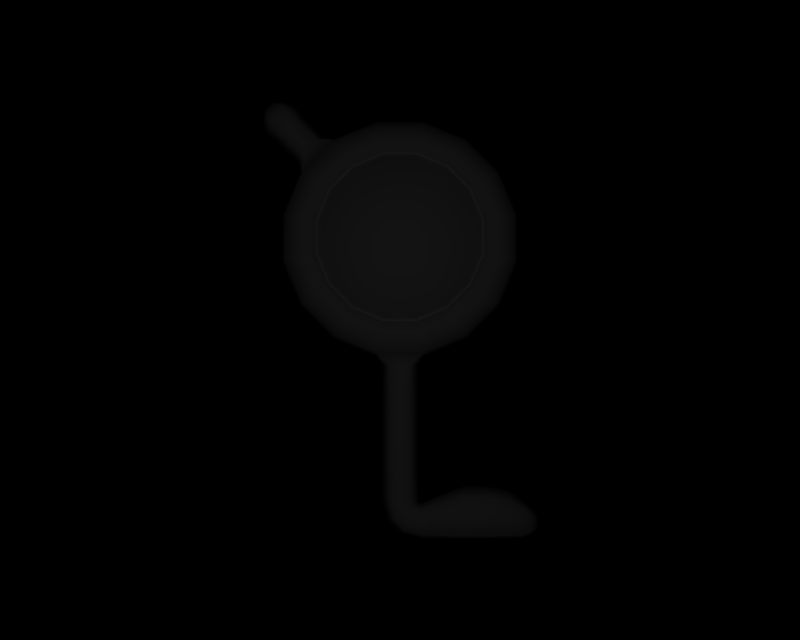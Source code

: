 # Source: BR_Unown-Shiny25.blend  (saved by Blender 2.66.1; exported with 4.5.12 LTS)
import bpy
from mathutils import Matrix  # noqa: F401  (used for matrix-valued properties, if any)

bpy.ops.wm.read_factory_settings(use_empty=True)
scene = bpy.context.scene
scene.name = '1'

# ---- collections
col_collection_1 = bpy.data.collections.new('Collection 1'); scene.collection.children.link(col_collection_1)

# ---- materials (node trees are filled in below, after node groups)
mat_mat_0 = bpy.data.materials.new('mat_0')
mat_mat_0.alpha_threshold = 0.0
mat_mat_0.specular_color = (0.5, 0.5, 0.5)
mat_mat_0.roughness = 0.5
mat_mat_1 = bpy.data.materials.new('mat_1')
mat_mat_1.alpha_threshold = 0.0
mat_mat_1.specular_color = (0.5, 0.5, 0.5)
mat_mat_1.roughness = 0.5

# ---- material node trees

# ---- cameras
cam_camera_001 = bpy.data.cameras.new('Camera.001')
cam_camera_001.passepartout_alpha = 0.2
cam_camera_001.clip_end = 100.0
cam_camera_001.lens = 35.0
cam_camera_001.sensor_width = 32.0
cam_camera_001.sensor_height = 18.0
cam_camera_001.show_passepartout = False
cam_camera_001.show_safe_areas = True
cam_camera_001.dof.focus_distance = 0.0
cam_camera_001.dof.aperture_fstop = 128.0

# ---- lights
light_lamp = bpy.data.lights.new('Lamp', 'POINT')
light_lamp.transmission_factor = 0.0
light_lamp.energy = 128.4
light_lamp.shadow_buffer_clip_start = 0.5
light_lamp.shadow_soft_size = 1.0
light_lamp.shadow_maximum_resolution = 0.006
light_lamp.use_absolute_resolution = True
light_lamp.cycles.use_multiple_importance_sampling = False

# ---- meshes
me_unknown_l_mat_0 = bpy.data.meshes.new('unknown_l_mat_0')
me_unknown_l_mat_0.from_pydata([(0.4554, 3.017, -0.3544), (0.3859, 3.185, -0.3544), (0.7137, 3.404, -0.2715), (0.842, 3.094, -0.2715), (0.9327, 3.54, -0.1445), (1.1, 3.135, -0.1445), (0.9692, 3.564, -0.00111), (1.143, 3.144, -0.00111), (0.9327, 3.54, 0.1423), (1.1, 3.135, 0.1423), (0.8396, 3.478, 0.2289), (0.9906, 3.114, 0.2289), (0.678, 3.37, 0.2507), (0.7998, 3.076, 0.2507), (0.678, 3.37, 0.2207), (0.7998, 3.076, 0.2207), (-0.1978, 1.925, 0.2289), (0.2183, 1.816, 0.1423), (0.1965, 1.925, 0.2289), (-0.2197, 1.816, 0.1423), (-0.5621, 2.076, 0.2289), (-0.6243, 1.983, 0.1423), (-0.841, 2.355, 0.2289), (-0.934, 2.293, 0.1423), (-0.9919, 2.719, 0.2289), (-1.102, 2.697, 0.1423), (-0.9919, 3.114, 0.2289), (-1.102, 3.135, 0.1423), (-0.841, 3.478, 0.2289), (-0.934, 3.54, 0.1423), (-0.5621, 3.757, 0.2289), (-0.6243, 3.85, 0.1423), (-0.1978, 3.908, 0.2289), (-0.2197, 4.017, 0.1423), (0.1965, 3.908, 0.2289), (0.2183, 4.017, 0.1423), (0.5608, 3.757, 0.2289), (0.623, 3.85, 0.1423), (-0.6243, 3.85, -0.1445), (-0.715, 3.404, -0.2715), (-0.934, 3.54, -0.1445), (-0.478, 3.641, -0.2715), (-0.2197, 4.017, -0.1445), (-0.1683, 3.769, -0.2715), (0.2183, 4.017, -0.1445), (0.1669, 3.769, -0.2715), (0.623, 3.85, -0.1445), (0.4766, 3.641, -0.2715), (0.2577, 3.313, -0.3544), (0.09004, 3.383, -0.3544), (-0.09138, 3.383, -0.3544), (-0.259, 3.313, -0.3544), (-0.3873, 3.185, -0.3544), (-0.4567, 3.017, -0.3544), (-0.8433, 3.094, -0.2715), (-0.4567, 2.836, -0.3544), (-0.8433, 2.759, -0.2715), (-0.3873, 2.668, -0.3544), (-0.715, 2.449, -0.2715), (-0.259, 2.54, -0.3544), (-0.478, 2.212, -0.2715), (-0.09138, 2.471, -0.3544), (-0.1683, 2.084, -0.2715), (0.09004, 2.471, -0.3544), (0.1669, 2.084, -0.2715), (0.2577, 2.54, -0.3544), (0.4766, 2.212, -0.2715), (0.3859, 2.668, -0.3544), (0.7137, 2.449, -0.2715), (0.4554, 2.836, -0.3544), (0.842, 2.759, -0.2715), (0.6474, 3.886, -0.00111), (0.4528, 3.595, 0.2507), (0.1586, 3.717, 0.2507), (-0.1599, 3.717, 0.2507), (-0.4541, 3.595, 0.2507), (-0.6793, 3.37, 0.2507), (-0.8012, 3.076, 0.2507), (-0.8012, 2.757, 0.2507), (-0.6793, 2.463, 0.2507), (-0.4541, 2.238, 0.2507), (-0.1599, 2.116, 0.2507), (0.1586, 2.116, 0.2507), (0.5608, 2.076, 0.2289), (0.4528, 2.238, 0.2507), (0.8397, 2.355, 0.2289), (0.678, 2.463, 0.2507), (0.9906, 2.719, 0.2289), (0.7998, 2.757, 0.2507), (0.4528, 2.238, 0.2207), (0.678, 2.463, 0.2207), (0.1586, 2.116, 0.2207), (-0.1599, 2.116, 0.2207), (-0.4541, 2.238, 0.2207), (-0.6793, 2.463, 0.2207), (-0.8012, 2.757, 0.2207), (-0.8012, 3.076, 0.2207), (-0.6793, 3.37, 0.2207), (-0.4541, 3.595, 0.2207), (-0.1599, 3.717, 0.2207), (0.1586, 3.717, 0.2207), (0.4528, 3.595, 0.2207), (0.7998, 2.757, 0.2207), (0.2269, 4.06, -0.00111), (1.1, 2.697, -0.1445), (1.143, 2.689, -0.00111), (-0.2282, 4.06, -0.00111), (1.1, 2.697, 0.1423), (0.9327, 2.293, 0.1423), (0.623, 1.983, 0.1423), (-0.6487, 3.886, -0.00111), (-1.102, 3.135, -0.1445), (-1.145, 3.144, -0.00111), (-0.9705, 3.564, -0.00111), (-1.102, 2.697, -0.1445), (-1.145, 2.689, -0.00111), (-0.934, 2.293, -0.1445), (-0.9705, 2.268, -0.00111), (-0.6243, 1.983, -0.1445), (-0.6487, 1.947, -0.00111), (-0.2197, 1.816, -0.1445), (-0.2282, 1.772, -0.00111), (0.2183, 1.816, -0.1445), (0.623, 1.983, -0.1445), (0.9327, 2.293, -0.1445), (0.6474, 1.947, -0.00111), (0.2269, 1.772, -0.00111), (0.9692, 2.268, -0.00111), (1.317, 0.08131, -0.001109), (1.253, 0.09279, -0.1322), (1.317, 0.125, -0.07678), (1.253, 0.01702, -0.001109), (1.317, 0.125, 0.07456), (1.253, 0.09279, 0.13), (1.317, 0.2123, 0.07417), (1.255, 0.2676, 0.1289), (1.317, 0.2557, -0.001109), (1.255, 0.3181, -0.001109), (1.317, 0.2123, -0.07638), (1.255, 0.2676, -0.1311), (1.171, -0.006459, -0.001109), (1.173, 0.07761, 0.1567), (1.177, 0.3201, 0.1556), (1.178, 0.3862, -0.001109), (1.177, 0.3201, -0.1578), (1.173, 0.07761, -0.159), (-0.08878, 0.3879, -0.1528), (0.08648, 0.7148, -0.1532), (0.08644, 0.3892, -0.1528), (-0.08849, 0.7135, -0.1532), (-0.1763, 0.3871, -0.00111), (-0.1758, 0.712, -0.00111), (-0.08878, 0.3879, 0.1506), (-0.08849, 0.7135, 0.151), (0.08644, 0.3892, 0.1506), (0.08648, 0.7148, 0.151), (0.174, 0.3897, -0.00111), (0.1738, 0.7146, -0.00111), (1.047, -0.00683, -0.001109), (1.048, 0.07703, 0.178), (1.051, 0.3933, 0.1775), (1.052, 0.4692, -0.001109), (1.051, 0.3933, -0.1797), (1.048, 0.07703, -0.1802), (-0.1266, 0.183, -0.00111), (-0.05172, 0.2286, -0.1529), (0.09785, 0.3192, -0.1529), (0.173, 0.3644, -0.00111), (0.09785, 0.3192, 0.1507), (-0.05173, 0.2286, 0.1507), (0.08659, 1.691, -0.1544), (-0.08762, 1.69, -0.1543), (0.08655, 1.366, -0.154), (-0.08791, 1.365, -0.1539), (0.08652, 1.04, -0.1536), (-0.0882, 1.039, -0.1535), (0.1735, 1.689, -0.00111), (0.1736, 1.364, -0.00111), (0.1737, 1.039, -0.00111), (0.08659, 1.691, 0.1521), (0.08655, 1.366, 0.1517), (0.08652, 1.04, 0.1514), (-0.08762, 1.69, 0.152), (-0.08791, 1.365, 0.1517), (-0.0882, 1.039, 0.1513), (-0.1743, 1.687, -0.00111), (-0.1748, 1.362, -0.00111), (-0.1753, 1.037, -0.00111), (0.8402, 0.4342, 0.2014), (0.839, 0.51, -0.001109), (0.8402, 0.4342, -0.2036), (0.8384, 0.07637, -0.2038), (0.838, -0.006857, -0.001109), (0.8384, 0.07637, 0.2016), (0.2088, 0.3434, -0.001109), (0.1407, 0.2729, 0.1507), (0.2091, 0.2559, 0.1505), (0.188, 0.3469, -0.001109), (0.2091, 0.2559, -0.1528), (0.1407, 0.2729, -0.1529), (0.2091, 0.07738, -0.1526), (0.04633, 0.1256, -0.1529), (0.2086, -0.006741, -0.001109), (-0.000991, 0.05182, -0.001109), (0.2091, 0.07738, 0.1504), (0.04633, 0.1256, 0.1507), (0.4135, 0.4318, -0.001109), (0.4146, 0.3534, 0.1776), (0.4179, 0.07698, 0.178), (0.4194, -0.006891, -0.001109), (0.4179, 0.07698, -0.1802), (0.4146, 0.3534, -0.1798), (0.6271, 0.4344, 0.2014), (0.6257, 0.5098, -0.001109), (0.6288, 0.07673, 0.2016), (0.6286, -0.006876, -0.001109), (0.6288, 0.07673, -0.2038), (0.6271, 0.4344, -0.2036), (-1.273, 4.071, -0.1474), (-1.333, 4.113, -0.001108), (-1.298, 4.147, -0.08528), (-1.333, 4.012, -0.001108), (-1.219, 3.998, -0.1699), (-1.288, 3.93, -0.001108), (-1.123, 3.916, -0.1528), (-1.185, 3.854, -0.001108), (-1.026, 3.819, -0.1535), (-1.089, 3.759, -0.001109), (-0.9287, 3.723, -0.1543), (-0.9925, 3.664, -0.00111), (-1.273, 4.071, 0.1452), (-1.219, 3.998, 0.1676), (-1.123, 3.916, 0.1506), (-1.026, 3.819, 0.1513), (-0.9287, 3.723, 0.152), (-1.298, 4.147, 0.08307), (-1.154, 4.191, 0.1452), (-1.23, 4.216, 0.08307), (-1.094, 4.25, -0.001108), (-1.195, 4.25, -0.001108), (-1.154, 4.191, -0.1474), (-1.23, 4.216, -0.08528), (-1.081, 4.136, 0.1676), (-0.9989, 4.04, 0.1506), (-0.9018, 3.942, 0.1514), (-0.8046, 3.845, 0.1521), (-1.012, 4.205, -0.001108), (-0.9369, 4.102, -0.001108), (-0.8408, 4.005, -0.001109), (-0.7447, 3.908, -0.00111), (-1.081, 4.136, -0.1699), (-0.9989, 4.04, -0.1528), (-0.9018, 3.942, -0.1536), (-0.8046, 3.845, -0.1543), (-0.000667, 2.927, -0.3836), (1.34, 0.1687, -0.001109), (-1.282, 4.2, -0.001108)], [], [(0, 1, 2), (3, 0, 2), (4, 3, 2), (4, 5, 3), (6, 5, 4), (6, 7, 5), (8, 7, 6), (8, 9, 7), (10, 9, 8), (10, 11, 9), (12, 11, 10), (12, 13, 11), (14, 13, 12), (14, 15, 13), (16, 17, 18), (16, 19, 17), (20, 19, 16), (20, 21, 19), (22, 21, 20), (22, 23, 21), (24, 23, 22), (24, 25, 23), (26, 25, 24), (26, 27, 25), (28, 27, 26), (28, 29, 27), (30, 29, 28), (30, 31, 29), (32, 31, 30), (32, 33, 31), (34, 33, 32), (34, 35, 33), (36, 35, 34), (36, 37, 35), (10, 37, 36), (10, 8, 37), (38, 39, 40), (38, 41, 39), (42, 41, 38), (42, 43, 41), (44, 43, 42), (44, 45, 43), (46, 45, 44), (46, 47, 45), (4, 47, 46), (4, 2, 47), (2, 1, 48), (48, 47, 2), (49, 47, 48), (49, 45, 47), (50, 45, 49), (50, 43, 45), (51, 43, 50), (51, 41, 43), (52, 41, 51), (52, 39, 41), (53, 39, 52), (53, 54, 39), (55, 54, 53), (55, 56, 54), (57, 56, 55), (57, 58, 56), (59, 58, 57), (59, 60, 58), (61, 60, 59), (61, 62, 60), (63, 62, 61), (63, 64, 62), (65, 64, 63), (65, 66, 64), (67, 66, 65), (67, 68, 66), (69, 68, 67), (69, 70, 68), (0, 70, 69), (0, 3, 70), (71, 4, 46), (71, 6, 4), (37, 6, 71), (37, 8, 6), (36, 12, 10), (36, 72, 12), (34, 72, 36), (34, 73, 72), (32, 73, 34), (32, 74, 73), (30, 74, 32), (30, 75, 74), (28, 75, 30), (28, 76, 75), (26, 76, 28), (26, 77, 76), (24, 77, 26), (24, 78, 77), (22, 78, 24), (22, 79, 78), (20, 79, 22), (20, 80, 79), (16, 80, 20), (16, 81, 80), (18, 81, 16), (18, 82, 81), (83, 82, 18), (83, 84, 82), (85, 84, 83), (85, 86, 84), (87, 86, 85), (87, 88, 86), (11, 88, 87), (11, 13, 88), (89, 86, 90), (89, 84, 86), (91, 84, 89), (91, 82, 84), (92, 82, 91), (92, 81, 82), (93, 81, 92), (93, 80, 81), (94, 80, 93), (94, 79, 80), (95, 79, 94), (95, 78, 79), (96, 78, 95), (96, 77, 78), (97, 77, 96), (97, 76, 77), (98, 76, 97), (98, 75, 76), (99, 75, 98), (99, 74, 75), (100, 74, 99), (100, 73, 74), (101, 73, 100), (101, 72, 73), (14, 72, 101), (14, 12, 72), (88, 90, 86), (88, 102, 90), (13, 102, 88), (13, 15, 102), (103, 46, 44), (103, 71, 46), (35, 71, 103), (35, 37, 71), (104, 7, 105), (104, 5, 7), (70, 5, 104), (70, 3, 5), (106, 44, 42), (106, 103, 44), (33, 103, 106), (33, 35, 103), (9, 105, 7), (9, 107, 105), (11, 107, 9), (11, 87, 107), (85, 107, 87), (85, 108, 107), (83, 108, 85), (83, 109, 108), (18, 109, 83), (18, 17, 109), (110, 42, 38), (110, 106, 42), (31, 106, 110), (31, 33, 106), (111, 39, 54), (111, 40, 39), (112, 40, 111), (112, 113, 40), (27, 113, 112), (27, 29, 113), (114, 54, 56), (114, 111, 54), (115, 111, 114), (115, 112, 111), (25, 112, 115), (25, 27, 112), (116, 56, 58), (116, 114, 56), (117, 114, 116), (117, 115, 114), (23, 115, 117), (23, 25, 115), (118, 58, 60), (118, 116, 58), (119, 116, 118), (119, 117, 116), (21, 117, 119), (21, 23, 117), (120, 60, 62), (120, 118, 60), (121, 118, 120), (121, 119, 118), (19, 119, 121), (19, 21, 119), (64, 120, 62), (64, 122, 120), (66, 122, 64), (66, 123, 122), (68, 123, 66), (68, 124, 123), (70, 124, 68), (70, 104, 124), (125, 122, 123), (125, 126, 122), (109, 126, 125), (109, 17, 126), (127, 123, 124), (127, 125, 123), (108, 125, 127), (108, 109, 125), (105, 124, 104), (105, 127, 124), (107, 127, 105), (107, 108, 127), (128, 129, 130), (128, 131, 129), (132, 131, 128), (132, 133, 131), (134, 133, 132), (134, 135, 133), (136, 135, 134), (136, 137, 135), (138, 137, 136), (138, 139, 137), (130, 139, 138), (130, 129, 139), (133, 140, 131), (133, 141, 140), (135, 141, 133), (135, 142, 141), (137, 142, 135), (137, 143, 142), (139, 143, 137), (139, 144, 143), (129, 144, 139), (129, 145, 144), (131, 145, 129), (131, 140, 145), (146, 147, 148), (146, 149, 147), (150, 149, 146), (150, 151, 149), (152, 151, 150), (152, 153, 151), (154, 153, 152), (154, 155, 153), (156, 155, 154), (156, 157, 155), (148, 157, 156), (148, 147, 157), (141, 158, 140), (141, 159, 158), (142, 159, 141), (142, 160, 159), (143, 160, 142), (143, 161, 160), (144, 161, 143), (144, 162, 161), (145, 162, 144), (145, 163, 162), (140, 163, 145), (140, 158, 163), (146, 164, 150), (146, 165, 164), (148, 165, 146), (148, 166, 165), (156, 166, 148), (156, 167, 166), (154, 167, 156), (154, 168, 167), (152, 168, 154), (152, 169, 168), (150, 169, 152), (150, 164, 169), (170, 120, 122), (170, 171, 120), (172, 171, 170), (172, 173, 171), (174, 173, 172), (174, 175, 173), (147, 175, 174), (147, 149, 175), (176, 122, 126), (176, 170, 122), (177, 170, 176), (177, 172, 170), (178, 172, 177), (178, 174, 172), (157, 174, 178), (157, 147, 174), (179, 126, 17), (179, 176, 126), (180, 176, 179), (180, 177, 176), (181, 177, 180), (181, 178, 177), (155, 178, 181), (155, 157, 178), (182, 17, 19), (182, 179, 17), (183, 179, 182), (183, 180, 179), (184, 180, 183), (184, 181, 180), (153, 181, 184), (153, 155, 181), (185, 19, 121), (185, 182, 19), (186, 182, 185), (186, 183, 182), (187, 183, 186), (187, 184, 183), (151, 184, 187), (151, 153, 184), (171, 121, 120), (171, 185, 121), (173, 185, 171), (173, 186, 185), (175, 186, 173), (175, 187, 186), (149, 187, 175), (149, 151, 187), (161, 188, 160), (161, 189, 188), (162, 189, 161), (162, 190, 189), (163, 190, 162), (163, 191, 190), (158, 191, 163), (158, 192, 191), (159, 192, 158), (159, 193, 192), (160, 193, 159), (160, 188, 193), (194, 195, 196), (194, 197, 195), (198, 197, 194), (198, 199, 197), (200, 199, 198), (200, 201, 199), (202, 201, 200), (202, 203, 201), (204, 203, 202), (204, 205, 203), (196, 205, 204), (196, 195, 205), (197, 168, 195), (197, 167, 168), (199, 167, 197), (199, 166, 167), (201, 166, 199), (201, 165, 166), (203, 165, 201), (203, 164, 165), (205, 164, 203), (205, 169, 164), (195, 169, 205), (195, 168, 169), (196, 206, 194), (196, 207, 206), (204, 207, 196), (204, 208, 207), (202, 208, 204), (202, 209, 208), (200, 209, 202), (200, 210, 209), (198, 210, 200), (198, 211, 210), (194, 211, 198), (194, 206, 211), (212, 189, 213), (212, 188, 189), (214, 188, 212), (214, 193, 188), (215, 193, 214), (215, 192, 193), (216, 192, 215), (216, 191, 192), (217, 191, 216), (217, 190, 191), (213, 190, 217), (213, 189, 190), (213, 207, 212), (213, 206, 207), (217, 206, 213), (217, 211, 206), (216, 211, 217), (216, 210, 211), (215, 210, 216), (215, 209, 210), (214, 209, 215), (214, 208, 209), (212, 208, 214), (212, 207, 208), (218, 219, 220), (218, 221, 219), (222, 221, 218), (222, 223, 221), (224, 223, 222), (224, 225, 223), (226, 225, 224), (226, 227, 225), (228, 227, 226), (228, 229, 227), (40, 229, 228), (40, 113, 229), (223, 230, 221), (223, 231, 230), (225, 231, 223), (225, 232, 231), (227, 232, 225), (227, 233, 232), (229, 233, 227), (229, 234, 233), (113, 234, 229), (113, 29, 234), (230, 219, 221), (230, 235, 219), (236, 235, 230), (236, 237, 235), (238, 237, 236), (238, 239, 237), (240, 239, 238), (240, 241, 239), (218, 241, 240), (218, 220, 241), (231, 236, 230), (231, 242, 236), (232, 242, 231), (232, 243, 242), (233, 243, 232), (233, 244, 243), (234, 244, 233), (234, 245, 244), (29, 245, 234), (29, 31, 245), (242, 238, 236), (242, 246, 238), (243, 246, 242), (243, 247, 246), (244, 247, 243), (244, 248, 247), (245, 248, 244), (245, 249, 248), (31, 249, 245), (31, 110, 249), (246, 240, 238), (246, 250, 240), (247, 250, 246), (247, 251, 250), (248, 251, 247), (248, 252, 251), (249, 252, 248), (249, 253, 252), (110, 253, 249), (110, 38, 253), (250, 218, 240), (250, 222, 218), (251, 222, 250), (251, 224, 222), (252, 224, 251), (252, 226, 224), (253, 226, 252), (253, 228, 226), (38, 228, 253), (38, 40, 228), (1, 0, 254), (0, 69, 254), (67, 254, 69), (67, 65, 254), (63, 254, 65), (63, 61, 254), (59, 254, 61), (59, 57, 254), (55, 254, 57), (55, 53, 254), (52, 254, 53), (52, 51, 254), (50, 254, 51), (50, 49, 254), (48, 254, 49), (48, 1, 254), (130, 255, 128), (130, 138, 255), (136, 255, 138), (136, 134, 255), (132, 255, 134), (132, 128, 255), (219, 256, 220), (219, 235, 256), (237, 256, 235), (237, 239, 256), (241, 256, 239), (241, 220, 256)])
me_unknown_l_mat_0.polygons.foreach_set('use_smooth', [True] * 496)
_k = set([(14, 15), (14, 101), (15, 102), (89, 90), (89, 91), (90, 102), (91, 92), (92, 93), (93, 94), (94, 95), (95, 96), (96, 97), (97, 98), (98, 99), (99, 100), (100, 101)])
me_unknown_l_mat_0.attributes.new('sharp_edge', 'BOOLEAN', 'EDGE').data.foreach_set('value', [ (min(e.vertices), max(e.vertices)) in _k for e in me_unknown_l_mat_0.edges])
_uv = me_unknown_l_mat_0.uv_layers.new(name='UVTex')
_uv.uv.foreach_set('vector', [0.0, 0.0, 0.0, 0.0, 0.0, 0.0, 0.0, 0.0, 0.0, 0.0, 0.0, 0.0, 0.0, 0.0, 0.0, 0.0, 0.0, 0.0, 0.0, 0.0, 0.0, 0.0, 0.0, 0.0, 0.0, 0.0, 0.0, 0.0, 0.0, 0.0, 0.0, 0.0, 0.0, 0.0, 0.0, 0.0, 0.0, 0.0, 0.0, 0.0, 0.0, 0.0, 0.0, 0.0, 0.0, 0.0, 0.0, 0.0, 0.0, 0.0, 0.0, 0.0, 0.0, 0.0, 0.0, 0.0, 0.0, 0.0, 0.0, 0.0, 0.0, 0.0, 0.0, 0.0, 0.0, 0.0, 0.0, 0.0, 0.0, 0.0, 0.0, 0.0, 0.0, 0.0, 0.0, 0.0, 0.0, 0.0, 0.0, 0.0, 0.0, 0.0, 0.0, 0.0, 0.0, 0.0, 0.0, 0.0, 0.0, 0.0, 0.0, 0.0, 0.0, 0.0, 0.0, 0.0, 0.0, 0.0, 0.0, 0.0, 0.0, 0.0, 0.0, 0.0, 0.0, 0.0, 0.0, 0.0, 0.0, 0.0, 0.0, 0.0, 0.0, 0.0, 0.0, 0.0, 0.0, 0.0, 0.0, 0.0, 0.0, 0.0, 0.0, 0.0, 0.0, 0.0, 0.0, 0.0, 0.0, 0.0, 0.0, 0.0, 0.0, 0.0, 0.0, 0.0, 0.0, 0.0, 0.0, 0.0, 0.0, 0.0, 0.0, 0.0, 0.0, 0.0, 0.0, 0.0, 0.0, 0.0, 0.0, 0.0, 0.0, 0.0, 0.0, 0.0, 0.0, 0.0, 0.0, 0.0, 0.0, 0.0, 0.0, 0.0, 0.0, 0.0, 0.0, 0.0, 0.0, 0.0, 0.0, 0.0, 0.0, 0.0, 0.0, 0.0, 0.0, 0.0, 0.0, 0.0, 0.0, 0.0, 0.0, 0.0, 0.0, 0.0, 0.0, 0.0, 0.0, 0.0, 0.0, 0.0, 0.0, 0.0, 0.0, 0.0, 0.0, 0.0, 0.0, 0.0, 0.0, 0.0, 0.0, 0.0, 0.0, 0.0, 0.0, 0.0, 0.0, 0.0, 0.0, 0.0, 0.0, 0.0, 0.0, 0.0, 0.0, 0.0, 0.0, 0.0, 0.0, 0.0, 0.0, 0.0, 0.0, 0.0, 0.0, 0.0, 0.0, 0.0, 0.0, 0.0, 0.0, 0.0, 0.0, 0.0, 0.0, 0.0, 0.0, 0.0, 0.0, 0.0, 0.0, 0.0, 0.0, 0.0, 0.0, 0.0, 0.0, 0.0, 0.0, 0.0, 0.0, 0.0, 0.0, 0.0, 0.0, 0.0, 0.0, 0.0, 0.0, 0.0, 0.0, 0.0, 0.0, 0.0, 0.0, 0.0, 0.0, 0.0, 0.0, 0.0, 0.0, 0.0, 0.0, 0.0, 0.0, 0.0, 0.0, 0.0, 0.0, 0.0, 0.0, 0.0, 0.0, 0.0, 0.0, 0.0, 0.0, 0.0, 0.0, 0.0, 0.0, 0.0, 0.0, 0.0, 0.0, 0.0, 0.0, 0.0, 0.0, 0.0, 0.0, 0.0, 0.0, 0.0, 0.0, 0.0, 0.0, 0.0, 0.0, 0.0, 0.0, 0.0, 0.0, 0.0, 0.0, 0.0, 0.0, 0.0, 0.0, 0.0, 0.0, 0.0, 0.0, 0.0, 0.0, 0.0, 0.0, 0.0, 0.0, 0.0, 0.0, 0.0, 0.0, 0.0, 0.0, 0.0, 0.0, 0.0, 0.0, 0.0, 0.0, 0.0, 0.0, 0.0, 0.0, 0.0, 0.0, 0.0, 0.0, 0.0, 0.0, 0.0, 0.0, 0.0, 0.0, 0.0, 0.0, 0.0, 0.0, 0.0, 0.0, 0.0, 0.0, 0.0, 0.0, 0.0, 0.0, 0.0, 0.0, 0.0, 0.0, 0.0, 0.0, 0.0, 0.0, 0.0, 0.0, 0.0, 0.0, 0.0, 0.0, 0.0, 0.0, 0.0, 0.0, 0.0, 0.0, 0.0, 0.0, 0.0, 0.0, 0.0, 0.0, 0.0, 0.0, 0.0, 0.0, 0.0, 0.0, 0.0, 0.0, 0.0, 0.0, 0.0, 0.0, 0.0, 0.0, 0.0, 0.0, 0.0, 0.0, 0.0, 0.0, 0.0, 0.0, 0.0, 0.0, 0.0, 0.0, 0.0, 0.0, 0.0, 0.0, 0.0, 0.0, 0.0, 0.0, 0.0, 0.0, 0.0, 0.0, 0.0, 0.0, 0.0, 0.0, 0.0, 0.0, 0.0, 0.0, 0.0, 0.0, 0.0, 0.0, 0.0, 0.0, 0.0, 0.0, 0.0, 0.0, 0.0, 0.0, 0.0, 0.0, 0.0, 0.0, 0.0, 0.0, 0.0, 0.0, 0.0, 0.0, 0.0, 0.0, 0.0, 0.0, 0.0, 0.0, 0.0, 0.0, 0.0, 0.0, 0.0, 0.0, 0.0, 0.0, 0.0, 0.0, 0.0, 0.0, 0.0, 0.0, 0.0, 0.0, 0.0, 0.0, 0.0, 0.0, 0.0, 0.0, 0.0, 0.0, 0.0, 0.0, 0.0, 0.0, 0.0, 0.0, 0.0, 0.0, 0.0, 0.0, 0.0, 0.0, 0.0, 0.0, 0.0, 0.0, 0.0, 0.0, 0.0, 0.0, 0.0, 0.0, 0.0, 0.0, 0.0, 0.0, 0.0, 0.0, 0.0, 0.0, 0.0, 0.0, 0.0, 0.0, 0.0, 0.0, 0.0, 0.0, 0.0, 0.0, 0.0, 0.0, 0.0, 0.0, 0.0, 0.0, 0.0, 0.0, 0.0, 0.0, 0.0, 0.0, 0.0, 0.0, 0.0, 0.0, 0.0, 0.0, 0.0, 0.0, 0.0, 0.0, 0.0, 0.0, 0.0, 0.0, 0.0, 0.0, 0.0, 0.0, 0.0, 0.0, 0.0, 0.0, 0.0, 0.0, 0.0, 0.0, 0.0, 0.0, 0.0, 0.0, 0.0, 0.0, 0.0, 0.0, 0.0, 0.0, 0.0, 0.0, 0.0, 0.0, 0.0, 0.0, 0.0, 0.0, 0.0, 0.0, 0.0, 0.0, 0.0, 0.0, 0.0, 0.0, 0.0, 0.0, 0.0, 0.0, 0.0, 0.0, 0.0, 0.0, 0.0, 0.0, 0.0, 0.0, 0.0, 0.0, 0.0, 0.0, 0.0, 0.0, 0.0, 0.0, 0.0, 0.0, 0.0, 0.0, 0.0, 0.0, 0.0, 0.0, 0.0, 0.0, 0.0, 0.0, 0.0, 0.0, 0.0, 0.0, 0.0, 0.0, 0.0, 0.0, 0.0, 0.0, 0.0, 0.0, 0.0, 0.0, 0.0, 0.0, 0.0, 0.0, 0.0, 0.0, 0.0, 0.0, 0.0, 0.0, 0.0, 0.0, 0.0, 0.0, 0.0, 0.0, 0.0, 0.0, 0.0, 0.0, 0.0, 0.0, 0.0, 0.0, 0.0, 0.0, 0.0, 0.0, 0.0, 0.0, 0.0, 0.0, 0.0, 0.0, 0.0, 0.0, 0.0, 0.0, 0.0, 0.0, 0.0, 0.0, 0.0, 0.0, 0.0, 0.0, 0.0, 0.0, 0.0, 0.0, 0.0, 0.0, 0.0, 0.0, 0.0, 0.0, 0.0, 0.0, 0.0, 0.0, 0.0, 0.0, 0.0, 0.0, 0.0, 0.0, 0.0, 0.0, 0.0, 0.0, 0.0, 0.0, 0.0, 0.0, 0.0, 0.0, 0.0, 0.0, 0.0, 0.0, 0.0, 0.0, 0.0, 0.0, 0.0, 0.0, 0.0, 0.0, 0.0, 0.0, 0.0, 0.0, 0.0, 0.0, 0.0, 0.0, 0.0, 0.0, 0.0, 0.0, 0.0, 0.0, 0.0, 0.0, 0.0, 0.0, 0.0, 0.0, 0.0, 0.0, 0.0, 0.0, 0.0, 0.0, 0.0, 0.0, 0.0, 0.0, 0.0, 0.0, 0.0, 0.0, 0.0, 0.0, 0.0, 0.0, 0.0, 0.0, 0.0, 0.0, 0.0, 0.0, 0.0, 0.0, 0.0, 0.0, 0.0, 0.0, 0.0, 0.0, 0.0, 0.0, 0.0, 0.0, 0.0, 0.0, 0.0, 0.0, 0.0, 0.0, 0.0, 0.0, 0.0, 0.0, 0.0, 0.0, 0.0, 0.0, 0.0, 0.0, 0.0, 0.0, 0.0, 0.0, 0.0, 0.0, 0.0, 0.0, 0.0, 0.0, 0.0, 0.0, 0.0, 0.0, 0.0, 0.0, 0.0, 0.0, 0.0, 0.0, 0.0, 0.0, 0.0, 0.0, 0.0, 0.0, 0.0, 0.0, 0.0, 0.0, 0.0, 0.0, 0.0, 0.0, 0.0, 0.0, 0.0, 0.0, 0.0, 0.0, 0.0, 0.0, 0.0, 0.0, 0.0, 0.0, 0.0, 0.0, 0.0, 0.0, 0.0, 0.0, 0.0, 0.0, 0.0, 0.0, 0.0, 0.0, 0.0, 0.0, 0.0, 0.0, 0.0, 0.0, 0.0, 0.0, 0.0, 0.0, 0.0, 0.0, 0.0, 0.0, 0.0, 0.0, 0.0, 0.0, 0.0, 0.0, 0.0, 0.0, 0.0, 0.0, 0.0, 0.0, 0.0, 0.0, 0.0, 0.0, 0.0, 0.0, 0.0, 0.0, 0.0, 0.0, 0.0, 0.0, 0.0, 0.0, 0.0, 0.0, 0.0, 0.0, 0.0, 0.0, 0.0, 0.0, 0.0, 0.0, 0.0, 0.0, 0.0, 0.0, 0.0, 0.0, 0.0, 0.0, 0.0, 0.0, 0.0, 0.0, 0.0, 0.0, 0.0, 0.0, 0.0, 0.0, 0.0, 0.0, 0.0, 0.0, 0.0, 0.0, 0.0, 0.0, 0.0, 0.0, 0.0, 0.0, 0.0, 0.0, 0.0, 0.0, 0.0, 0.0, 0.0, 0.0, 0.0, 0.0, 0.0, 0.0, 0.0, 0.0, 0.0, 0.0, 0.0, 0.0, 0.0, 0.0, 0.0, 0.0, 0.0, 0.0, 0.0, 0.0, 0.0, 0.0, 0.0, 0.0, 0.0, 0.0, 0.0, 0.0, 0.0, 0.0, 0.0, 0.0, 0.0, 0.0, 0.0, 0.0, 0.0, 0.0, 0.0, 0.0, 0.0, 0.0, 0.0, 0.0, 0.0, 0.0, 0.0, 0.0, 0.0, 0.0, 0.0, 0.0, 0.0, 0.0, 0.0, 0.0, 0.0, 0.0, 0.0, 0.0, 0.0, 0.0, 0.0, 0.0, 0.0, 0.0, 0.0, 0.0, 0.0, 0.0, 0.0, 0.0, 0.0, 0.0, 0.0, 0.0, 0.0, 0.0, 0.0, 0.0, 0.0, 0.0, 0.0, 0.0, 0.0, 0.0, 0.0, 0.0, 0.0, 0.0, 0.0, 0.0, 0.0, 0.0, 0.0, 0.0, 0.0, 0.0, 0.0, 0.0, 0.0, 0.0, 0.0, 0.0, 0.0, 0.0, 0.0, 0.0, 0.0, 0.0, 0.0, 0.0, 0.0, 0.0, 0.0, 0.0, 0.0, 0.0, 0.0, 0.0, 0.0, 0.0, 0.0, 0.0, 0.0, 0.0, 0.0, 0.0, 0.0, 0.0, 0.0, 0.0, 0.0, 0.0, 0.0, 0.0, 0.0, 0.0, 0.0, 0.0, 0.0, 0.0, 0.0, 0.0, 0.0, 0.0, 0.0, 0.0, 0.0, 0.0, 0.0, 0.0, 0.0, 0.0, 0.0, 0.0, 0.0, 0.0, 0.0, 0.0, 0.0, 0.0, 0.0, 0.0, 0.0, 0.0, 0.0, 0.0, 0.0, 0.0, 0.0, 0.0, 0.0, 0.0, 0.0, 0.0, 0.0, 0.0, 0.0, 0.0, 0.0, 0.0, 0.0, 0.0, 0.0, 0.0, 0.0, 0.0, 0.0, 0.0, 0.0, 0.0, 0.0, 0.0, 0.0, 0.0, 0.0, 0.0, 0.0, 0.0, 0.0, 0.0, 0.0, 0.0, 0.0, 0.0, 0.0, 0.0, 0.0, 0.0, 0.0, 0.0, 0.0, 0.0, 0.0, 0.0, 0.0, 0.0, 0.0, 0.0, 0.0, 0.0, 0.0, 0.0, 0.0, 0.0, 0.0, 0.0, 0.0, 0.0, 0.0, 0.0, 0.0, 0.0, 0.0, 0.0, 0.0, 0.0, 0.0, 0.0, 0.0, 0.0, 0.0, 0.0, 0.0, 0.0, 0.0, 0.0, 0.0, 0.0, 0.0, 0.0, 0.0, 0.0, 0.0, 0.0, 0.0, 0.0, 0.0, 0.0, 0.0, 0.0, 0.0, 0.0, 0.0, 0.0, 0.0, 0.0, 0.0, 0.0, 0.0, 0.0, 0.0, 0.0, 0.0, 0.0, 0.0, 0.0, 0.0, 0.0, 0.0, 0.0, 0.0, 0.0, 0.0, 0.0, 0.0, 0.0, 0.0, 0.0, 0.0, 0.0, 0.0, 0.0, 0.0, 0.0, 0.0, 0.0, 0.0, 0.0, 0.0, 0.0, 0.0, 0.0, 0.0, 0.0, 0.0, 0.0, 0.0, 0.0, 0.0, 0.0, 0.0, 0.0, 0.0, 0.0, 0.0, 0.0, 0.0, 0.0, 0.0, 0.0, 0.0, 0.0, 0.0, 0.0, 0.0, 0.0, 0.0, 0.0, 0.0, 0.0, 0.0, 0.0, 0.0, 0.0, 0.0, 0.0, 0.0, 0.0, 0.0, 0.0, 0.0, 0.0, 0.0, 0.0, 0.0, 0.0, 0.0, 0.0, 0.0, 0.0, 0.0, 0.0, 0.0, 0.0, 0.0, 0.0, 0.0, 0.0, 0.0, 0.0, 0.0, 0.0, 0.0, 0.0, 0.0, 0.0, 0.0, 0.0, 0.0, 0.0, 0.0, 0.0, 0.0, 0.0, 0.0, 0.0, 0.0, 0.0, 0.0, 0.0, 0.0, 0.0, 0.0, 0.0, 0.0, 0.0, 0.0, 0.0, 0.0, 0.0, 0.0, 0.0, 0.0, 0.0, 0.0, 0.0, 0.0, 0.0, 0.0, 0.0, 0.0, 0.0, 0.0, 0.0, 0.0, 0.0, 0.0, 0.0, 0.0, 0.0, 0.0, 0.0, 0.0, 0.0, 0.0, 0.0, 0.0, 0.0, 0.0, 0.0, 0.0, 0.0, 0.0, 0.0, 0.0, 0.0, 0.0, 0.0, 0.0, 0.0, 0.0, 0.0, 0.0, 0.0, 0.0, 0.0, 0.0, 0.0, 0.0, 0.0, 0.0, 0.0, 0.0, 0.0, 0.0, 0.0, 0.0, 0.0, 0.0, 0.0, 0.0, 0.0, 0.0, 0.0, 0.0, 0.0, 0.0, 0.0, 0.0, 0.0, 0.0, 0.0, 0.0, 0.0, 0.0, 0.0, 0.0, 0.0, 0.0, 0.0, 0.0, 0.0, 0.0, 0.0, 0.0, 0.0, 0.0, 0.0, 0.0, 0.0, 0.0, 0.0, 0.0, 0.0, 0.0, 0.0, 0.0, 0.0, 0.0, 0.0, 0.0, 0.0, 0.0, 0.0, 0.0, 0.0, 0.0, 0.0, 0.0, 0.0, 0.0, 0.0, 0.0, 0.0, 0.0, 0.0, 0.0, 0.0, 0.0, 0.0, 0.0, 0.0, 0.0, 0.0, 0.0, 0.0, 0.0, 0.0, 0.0, 0.0, 0.0, 0.0, 0.0, 0.0, 0.0, 0.0, 0.0, 0.0, 0.0, 0.0, 0.0, 0.0, 0.0, 0.0, 0.0, 0.0, 0.0, 0.0, 0.0, 0.0, 0.0, 0.0, 0.0, 0.0, 0.0, 0.0, 0.0, 0.0, 0.0, 0.0, 0.0, 0.0, 0.0, 0.0, 0.0, 0.0, 0.0, 0.0, 0.0, 0.0, 0.0, 0.0, 0.0, 0.0, 0.0, 0.0, 0.0, 0.0, 0.0, 0.0, 0.0, 0.0, 0.0, 0.0, 0.0, 0.0, 0.0, 0.0, 0.0, 0.0, 0.0, 0.0, 0.0, 0.0, 0.0, 0.0, 0.0, 0.0, 0.0, 0.0, 0.0, 0.0, 0.0, 0.0, 0.0, 0.0, 0.0, 0.0, 0.0, 0.0, 0.0, 0.0, 0.0, 0.0, 0.0, 0.0, 0.0, 0.0, 0.0, 0.0, 0.0, 0.0, 0.0, 0.0, 0.0, 0.0, 0.0, 0.0, 0.0, 0.0, 0.0, 0.0, 0.0, 0.0, 0.0, 0.0, 0.0, 0.0, 0.0, 0.0, 0.0, 0.0, 0.0, 0.0, 0.0, 0.0, 0.0, 0.0, 0.0, 0.0, 0.0, 0.0, 0.0, 0.0, 0.0, 0.0, 0.0, 0.0, 0.0, 0.0, 0.0, 0.0, 0.0, 0.0, 0.0, 0.0, 0.0, 0.0, 0.0, 0.0, 0.0, 0.0, 0.0, 0.0, 0.0, 0.0, 0.0, 0.0, 0.0, 0.0, 0.0, 0.0, 0.0, 0.0, 0.0, 0.0, 0.0, 0.0, 0.0, 0.0, 0.0, 0.0, 0.0, 0.0, 0.0, 0.0, 0.0, 0.0, 0.0, 0.0, 0.0, 0.0, 0.0, 0.0, 0.0, 0.0, 0.0, 0.0, 0.0, 0.0, 0.0, 0.0, 0.0, 0.0, 0.0, 0.0, 0.0, 0.0, 0.0, 0.0, 0.0, 0.0, 0.0, 0.0, 0.0, 0.0, 0.0, 0.0, 0.0, 0.0, 0.0, 0.0, 0.0, 0.0, 0.0, 0.0, 0.0, 0.0, 0.0, 0.0, 0.0, 0.0, 0.0, 0.0, 0.0, 0.0, 0.0, 0.0, 0.0, 0.0, 0.0, 0.0, 0.0, 0.0, 0.0, 0.0, 0.0, 0.0, 0.0, 0.0, 0.0, 0.0, 0.0, 0.0, 0.0, 0.0, 0.0, 0.0, 0.0, 0.0, 0.0, 0.0, 0.0, 0.0, 0.0, 0.0, 0.0, 0.0, 0.0, 0.0, 0.0, 0.0, 0.0, 0.0, 0.0, 0.0, 0.0, 0.0, 0.0, 0.0, 0.0, 0.0, 0.0, 0.0, 0.0, 0.0, 0.0, 0.0, 0.0, 0.0, 0.0, 0.0, 0.0, 0.0, 0.0, 0.0, 0.0, 0.0, 0.0, 0.0, 0.0, 0.0, 0.0, 0.0, 0.0, 0.0, 0.0, 0.0, 0.0, 0.0, 0.0, 0.0, 0.0, 0.0, 0.0, 0.0, 0.0, 0.0, 0.0, 0.0, 0.0, 0.0, 0.0, 0.0, 0.0, 0.0, 0.0, 0.0, 0.0, 0.0, 0.0, 0.0, 0.0, 0.0, 0.0, 0.0, 0.0, 0.0, 0.0, 0.0, 0.0, 0.0, 0.0, 0.0, 0.0, 0.0, 0.0, 0.0, 0.0, 0.0, 0.0, 0.0, 0.0, 0.0, 0.0, 0.0, 0.0, 0.0, 0.0, 0.0, 0.0, 0.0, 0.0, 0.0, 0.0, 0.0, 0.0, 0.0, 0.0, 0.0, 0.0, 0.0, 0.0, 0.0, 0.0, 0.0, 0.0, 0.0, 0.0, 0.0, 0.0, 0.0, 0.0, 0.0, 0.0, 0.0, 0.0, 0.0, 0.0, 0.0, 0.0, 0.0, 0.0, 0.0, 0.0, 0.0, 0.0, 0.0, 0.0, 0.0, 0.0, 0.0, 0.0, 0.0, 0.0, 0.0, 0.0, 0.0, 0.0, 0.0, 0.0, 0.0, 0.0, 0.0, 0.0, 0.0, 0.0, 0.0, 0.0, 0.0, 0.0, 0.0, 0.0, 0.0, 0.0, 0.0, 0.0, 0.0, 0.0, 0.0, 0.0, 0.0, 0.0, 0.0, 0.0, 0.0, 0.0, 0.0, 0.0, 0.0, 0.0, 0.0, 0.0, 0.0, 0.0, 0.0, 0.0, 0.0, 0.0, 0.0, 0.0, 0.0, 0.0, 0.0, 0.0, 0.0, 0.0, 0.0, 0.0, 0.0, 0.0, 0.0, 0.0, 0.0, 0.0, 0.0, 0.0, 0.0, 0.0, 0.0, 0.0, 0.0, 0.0, 0.0, 0.0, 0.0, 0.0, 0.0, 0.0, 0.0, 0.0, 0.0, 0.0, 0.0, 0.0, 0.0, 0.0, 0.0, 0.0, 0.0, 0.0, 0.0, 0.0, 0.0, 0.0, 0.0, 0.0, 0.0, 0.0, 0.0, 0.0, 0.0, 0.0, 0.0, 0.0, 0.0, 0.0, 0.0, 0.0, 0.0, 0.0, 0.0, 0.0, 0.0, 0.0, 0.0, 0.0, 0.0, 0.0, 0.0, 0.0, 0.0, 0.0, 0.0, 0.0, 0.0, 0.0, 0.0, 0.0, 0.0, 0.0, 0.0, 0.0, 0.0, 0.0, 0.0, 0.0, 0.0, 0.0, 0.0, 0.0, 0.0, 0.0, 0.0, 0.0, 0.0, 0.0, 0.0, 0.0, 0.0, 0.0, 0.0, 0.0, 0.0, 0.0, 0.0, 0.0, 0.0, 0.0, 0.0, 0.0, 0.0, 0.0, 0.0, 0.0, 0.0, 0.0, 0.0, 0.0, 0.0, 0.0, 0.0, 0.0, 0.0, 0.0, 0.0, 0.0, 0.0, 0.0, 0.0, 0.0, 0.0, 0.0, 0.0, 0.0, 0.0, 0.0, 0.0, 0.0, 0.0, 0.0, 0.0, 0.0, 0.0, 0.0, 0.0, 0.0, 0.0, 0.0, 0.0, 0.0, 0.0, 0.0, 0.0, 0.0, 0.0, 0.0, 0.0, 0.0, 0.0, 0.0, 0.0, 0.0, 0.0, 0.0, 0.0, 0.0, 0.0, 0.0, 0.0, 0.0, 0.0, 0.0, 0.0, 0.0, 0.0, 0.0, 0.0, 0.0, 0.0, 0.0, 0.0, 0.0, 0.0, 0.0, 0.0, 0.0, 0.0, 0.0, 0.0, 0.0, 0.0, 0.0, 0.0, 0.0, 0.0, 0.0, 0.0, 0.0, 0.0, 0.0, 0.0, 0.0, 0.0, 0.0, 0.0, 0.0, 0.0, 0.0, 0.0, 0.0, 0.0, 0.0, 0.0, 0.0, 0.0, 0.0, 0.0, 0.0, 0.0, 0.0, 0.0, 0.0, 0.0, 0.0, 0.0, 0.0, 0.0, 0.0, 0.0, 0.0, 0.0, 0.0, 0.0, 0.0, 0.0, 0.0, 0.0, 0.0, 0.0, 0.0, 0.0, 0.0, 0.0, 0.0, 0.0, 0.0, 0.0, 0.0, 0.0, 0.0, 0.0, 0.0, 0.0, 0.0, 0.0, 0.0, 0.0, 0.0, 0.0, 0.0, 0.0, 0.0, 0.0, 0.0, 0.0, 0.0, 0.0, 0.0, 0.0, 0.0, 0.0, 0.0, 0.0, 0.0, 0.0, 0.0, 0.0, 0.0, 0.0, 0.0, 0.0, 0.0, 0.0, 0.0, 0.0, 0.0, 0.0, 0.0, 0.0, 0.0, 0.0, 0.0, 0.0, 0.0, 0.0, 0.0, 0.0, 0.0, 0.0, 0.0, 0.0, 0.0, 0.0, 0.0, 0.0, 0.0, 0.0, 0.0, 0.0, 0.0, 0.0, 0.0, 0.0, 0.0, 0.0, 0.0, 0.0, 0.0, 0.0, 0.0, 0.0, 0.0, 0.0, 0.0, 0.0, 0.0, 0.0, 0.0, 0.0, 0.0, 0.0, 0.0, 0.0, 0.0, 0.0, 0.0, 0.0, 0.0, 0.0, 0.0, 0.0, 0.0, 0.0, 0.0, 0.0, 0.0, 0.0, 0.0, 0.0, 0.0, 0.0, 0.0, 0.0, 0.0, 0.0, 0.0, 0.0, 0.0, 0.0, 0.0, 0.0, 0.0, 0.0, 0.0, 0.0, 0.0, 0.0, 0.0, 0.0, 0.0, 0.0, 0.0, 0.0, 0.0, 0.0, 0.0, 0.0, 0.0, 0.0, 0.0, 0.0, 0.0, 0.0, 0.0, 0.0, 0.0, 0.0, 0.0, 0.0, 0.0, 0.0, 0.0, 0.0, 0.0, 0.0, 0.0, 0.0, 0.0, 0.0, 0.0, 0.0, 0.0, 0.0, 0.0, 0.0, 0.0, 0.0, 0.0, 0.0, 0.0, 0.0, 0.0, 0.0, 0.0, 0.0, 0.0, 0.0, 0.0, 0.0, 0.0, 0.0, 0.0, 0.0, 0.0, 0.0, 0.0, 0.0, 0.0, 0.0, 0.0, 0.0, 0.0, 0.0, 0.0, 0.0, 0.0, 0.0, 0.0, 0.0, 0.0, 0.0, 0.0, 0.0, 0.0, 0.0, 0.0, 0.0, 0.0, 0.0, 0.0, 0.0, 0.0, 0.0, 0.0, 0.0, 0.0, 0.0, 0.0, 0.0, 0.0, 0.0, 0.0, 0.0, 0.0, 0.0, 0.0, 0.0, 0.0, 0.0, 0.0, 0.0, 0.0, 0.0, 0.0, 0.0, 0.0, 0.0, 0.0, 0.0, 0.0, 0.0, 0.0, 0.0, 0.0, 0.0, 0.0, 0.0, 0.0, 0.0, 0.0, 0.0, 0.0, 0.0, 0.0, 0.0, 0.0, 0.0, 0.0, 0.0, 0.0, 0.0, 0.0, 0.0, 0.0, 0.0, 0.0, 0.0, 0.0, 0.0, 0.0, 0.0, 0.0, 0.0, 0.0, 0.0, 0.0, 0.0, 0.0, 0.0, 0.0, 0.0, 0.0, 0.0, 0.0, 0.0, 0.0, 0.0, 0.0, 0.0, 0.0, 0.0, 0.0, 0.0, 0.0, 0.0, 0.0, 0.0, 0.0, 0.0, 0.0, 0.0, 0.0, 0.0, 0.0, 0.0, 0.0, 0.0, 0.0, 0.0, 0.0, 0.0, 0.0, 0.0, 0.0, 0.0, 0.0, 0.0, 0.0, 0.0, 0.0, 0.0, 0.0, 0.0, 0.0, 0.0, 0.0, 0.0, 0.0, 0.0, 0.0, 0.0, 0.0, 0.0, 0.0, 0.0, 0.0, 0.0, 0.0, 0.0, 0.0, 0.0, 0.0, 0.0, 0.0, 0.0, 0.0, 0.0, 0.0, 0.0, 0.0, 0.0, 0.0, 0.0, 0.0, 0.0, 0.0, 0.0, 0.0, 0.0, 0.0, 0.0, 0.0, 0.0, 0.0, 0.0, 0.0, 0.0, 0.0, 0.0, 0.0, 0.0, 0.0, 0.0, 0.0, 0.0, 0.0, 0.0, 0.0, 0.0, 0.0, 0.0, 0.0, 0.0, 0.0, 0.0, 0.0, 0.0, 0.0, 0.0, 0.0, 0.0, 0.0, 0.0, 0.0, 0.0, 0.0, 0.0, 0.0, 0.0, 0.0, 0.0, 0.0, 0.0, 0.0, 0.0, 0.0, 0.0, 0.0, 0.0, 0.0, 0.0, 0.0, 0.0, 0.0, 0.0, 0.0, 0.0, 0.0, 0.0, 0.0, 0.0, 0.0, 0.0, 0.0, 0.0, 0.0, 0.0, 0.0, 0.0, 0.0, 0.0, 0.0, 0.0, 0.0, 0.0, 0.0, 0.0, 0.0, 0.0, 0.0, 0.0, 0.0, 0.0, 0.0, 0.0, 0.0, 0.0, 0.0, 0.0, 0.0, 0.0, 0.0, 0.0, 0.0, 0.0, 0.0, 0.0, 0.0, 0.0, 0.0, 0.0, 0.0, 0.0, 0.0, 0.0, 0.0, 0.0, 0.0, 0.0, 0.0, 0.0, 0.0, 0.0, 0.0, 0.0, 0.0, 0.0, 0.0, 0.0, 0.0, 0.0, 0.0, 0.0, 0.0, 0.0, 0.0, 0.0, 0.0, 0.0, 0.0, 0.0, 0.0, 0.0, 0.0, 0.0, 0.0, 0.0, 0.0, 0.0, 0.0, 0.0, 0.0, 0.0, 0.0, 0.0, 0.0, 0.0, 0.0, 0.0, 0.0, 0.0, 0.0, 0.0, 0.0, 0.0, 0.0, 0.0, 0.0, 0.0, 0.0, 0.0, 0.0, 0.0, 0.0, 0.0, 0.0, 0.0, 0.0, 0.0, 0.0, 0.0, 0.0, 0.0, 0.0, 0.0, 0.0, 0.0, 0.0, 0.0, 0.0, 0.0, 0.0, 0.0, 0.0, 0.0, 0.0, 0.0, 0.0, 0.0, 0.0, 0.0, 0.0, 0.0, 0.0, 0.0, 0.0, 0.0, 0.0, 0.0, 0.0, 0.0, 0.0, 0.0, 0.0, 0.0, 0.0, 0.0, 0.0, 0.0, 0.0, 0.0, 0.0, 0.0, 0.0, 0.0, 0.0, 0.0, 0.0, 0.0, 0.0, 0.0, 0.0, 0.0, 0.0, 0.0, 0.0, 0.0, 0.0, 0.0, 0.0, 0.0, 0.0, 0.0, 0.0, 0.0, 0.0, 0.0, 0.0, 0.0, 0.0, 0.0, 0.0, 0.0, 0.0, 0.0, 0.0, 0.0, 0.0, 0.0, 0.0, 0.0, 0.0, 0.0, 0.0, 0.0, 0.0, 0.0, 0.0, 0.0, 0.0, 0.0, 0.0, 0.0, 0.0, 0.0, 0.0, 0.0, 0.0, 0.0, 0.0, 0.0, 0.0, 0.0, 0.0, 0.0, 0.0, 0.0, 0.0, 0.0, 0.0, 0.0, 0.0, 0.0, 0.0, 0.0, 0.0, 0.0, 0.0, 0.0, 0.0, 0.0, 0.0, 0.0, 0.0, 0.0, 0.0, 0.0, 0.0, 0.0, 0.0, 0.0, 0.0, 0.0, 0.0, 0.0, 0.0, 0.0, 0.0, 0.0, 0.0, 0.0, 0.0, 0.0, 0.0, 0.0, 0.0, 0.0, 0.0, 0.0, 0.0, 0.0, 0.0, 0.0, 0.0, 0.0, 0.0, 0.0, 0.0, 0.0, 0.0, 0.0, 0.0, 0.0, 0.0, 0.0, 0.0, 0.0, 0.0, 0.0, 0.0, 0.0, 0.0, 0.0, 0.0, 0.0, 0.0, 0.0, 0.0, 0.0, 0.0, 0.0, 0.0, 0.0, 0.0, 0.0, 0.0, 0.0, 0.0, 0.0, 0.0, 0.0, 0.0, 0.0, 0.0, 0.0, 0.0, 0.0, 0.0, 0.0, 0.0, 0.0, 0.0, 0.0, 0.0, 0.0, 0.0, 0.0, 0.0, 0.0, 0.0, 0.0, 0.0, 0.0, 0.0, 0.0, 0.0, 0.0, 0.0, 0.0, 0.0, 0.0, 0.0, 0.0, 0.0, 0.0, 0.0, 0.0, 0.0, 0.0, 0.0, 0.0, 0.0, 0.0, 0.0, 0.0, 0.0, 0.0, 0.0, 0.0, 0.0, 0.0, 0.0, 0.0, 0.0, 0.0, 0.0, 0.0, 0.0, 0.0, 0.0, 0.0, 0.0, 0.0, 0.0, 0.0, 0.0, 0.0, 0.0, 0.0, 0.0, 0.0, 0.0, 0.0, 0.0, 0.0, 0.0, 0.0, 0.0, 0.0, 0.0, 0.0, 0.0, 0.0, 0.0, 0.0, 0.0, 0.0, 0.0, 0.0, 0.0, 0.0, 0.0, 0.0, 0.0, 0.0, 0.0, 0.0, 0.0, 0.0, 0.0, 0.0, 0.0, 0.0, 0.0, 0.0, 0.0, 0.0, 0.0, 0.0, 0.0, 0.0, 0.0, 0.0, 0.0, 0.0, 0.0])
me_unknown_l_mat_0.materials.append(mat_mat_0)
me_unknown_l_mat_0.use_remesh_preserve_volume = False
me_unknown_l_mat_0.use_remesh_preserve_attributes = False
me_unknown_l_mat_0.use_mirror_vertex_groups = False
me_unknown_l_mat_0.update()
me_unknown_l_mat_1 = bpy.data.meshes.new('unknown_l_mat_1')
me_unknown_l_mat_1.from_pydata([(0.5521, 2.794, 0.3777), (0.7998, 3.076, 0.2207), (0.5521, 3.014, 0.3777), (0.7998, 2.757, 0.2207), (0.468, 2.591, 0.3777), (0.678, 2.463, 0.2207), (0.3125, 2.435, 0.3777), (0.4528, 2.238, 0.2207), (0.1093, 2.351, 0.3777), (0.1586, 2.116, 0.2207), (-0.1106, 2.351, 0.3777), (-0.1599, 2.116, 0.2207), (-0.3138, 2.435, 0.3777), (-0.4541, 2.238, 0.2207), (-0.4693, 2.591, 0.3777), (-0.6793, 2.463, 0.2207), (-0.5535, 2.794, 0.3777), (-0.8012, 2.757, 0.2207), (-0.5535, 3.014, 0.3777), (-0.8012, 3.076, 0.2207), (-0.4693, 3.217, 0.3777), (-0.6793, 3.37, 0.2207), (-0.3138, 3.373, 0.3777), (-0.4541, 3.595, 0.2207), (-0.1106, 3.457, 0.3777), (-0.1599, 3.717, 0.2207), (0.1093, 3.457, 0.3777), (0.1586, 3.717, 0.2207), (0.3125, 3.373, 0.3777), (0.4528, 3.595, 0.2207), (0.468, 3.217, 0.3777), (0.678, 3.37, 0.2207), (-0.000666, 2.904, 0.4768)], [], [(0, 1, 2), (0, 3, 1), (3, 0, 4), (4, 5, 3), (6, 5, 4), (6, 7, 5), (8, 7, 6), (8, 9, 7), (10, 9, 8), (10, 11, 9), (12, 11, 10), (12, 13, 11), (14, 13, 12), (14, 15, 13), (16, 15, 14), (16, 17, 15), (18, 17, 16), (18, 19, 17), (20, 19, 18), (20, 21, 19), (22, 21, 20), (22, 23, 21), (24, 23, 22), (24, 25, 23), (26, 25, 24), (26, 27, 25), (28, 27, 26), (28, 29, 27), (30, 29, 28), (30, 31, 29), (2, 31, 30), (2, 1, 31), (26, 32, 30), (28, 26, 30), (32, 2, 30), (32, 0, 2), (4, 0, 32), (32, 6, 4), (8, 6, 32), (32, 10, 8), (12, 10, 32), (32, 14, 12), (16, 14, 32), (32, 18, 16), (20, 18, 32), (32, 22, 20), (24, 22, 32), (32, 26, 24)])
me_unknown_l_mat_1.polygons.foreach_set('use_smooth', [True] * 48)
_k = set([(1, 3), (1, 31), (3, 5), (5, 7), (7, 9), (9, 11), (11, 13), (13, 15), (15, 17), (17, 19), (19, 21), (21, 23), (23, 25), (25, 27), (27, 29), (29, 31)])
me_unknown_l_mat_1.attributes.new('sharp_edge', 'BOOLEAN', 'EDGE').data.foreach_set('value', [ (min(e.vertices), max(e.vertices)) in _k for e in me_unknown_l_mat_1.edges])
_uv = me_unknown_l_mat_1.uv_layers.new(name='UVTex')
_uv.uv.foreach_set('vector', [0.9321, 0.9156, 0.9841, 0.8771, 0.9321, 0.8801, 0.9321, 0.9156, 0.9841, 0.9159, 0.9841, 0.8771, 0.9841, 0.9159, 0.9321, 0.9156, 0.8664, 0.9483, 0.8664, 0.9483, 0.9236, 0.9536, 0.9841, 0.9159, 0.7451, 0.9734, 0.9236, 0.9536, 0.8664, 0.9483, 0.7451, 0.9734, 0.783, 0.9819, 0.9236, 0.9536, 0.5866, 0.9869, 0.783, 0.9819, 0.7451, 0.9734, 0.5866, 0.9869, 0.5963, 0.9941, 0.783, 0.9819, 0.415, 0.9869, 0.5963, 0.9941, 0.5866, 0.9869, 0.415, 0.9869, 0.4037, 0.9941, 0.5963, 0.9941, 0.2564, 0.9734, 0.4037, 0.9941, 0.415, 0.9869, 0.2564, 0.9734, 0.2169, 0.9819, 0.4037, 0.9941, 0.1351, 0.9483, 0.2169, 0.9819, 0.2564, 0.9734, 0.1351, 0.9483, 0.07638, 0.9536, 0.2169, 0.9819, 0.06944, 0.9156, 0.07638, 0.9536, 0.1351, 0.9483, 0.06944, 0.9156, 0.01593, 0.9159, 0.07638, 0.9536, 0.06944, 0.8801, 0.01593, 0.9159, 0.06944, 0.9156, 0.06944, 0.8801, 0.01593, 0.8771, 0.01593, 0.9159, 0.1351, 0.8474, 0.01593, 0.8771, 0.06944, 0.8801, 0.1351, 0.8474, 0.07638, 0.8395, 0.01593, 0.8771, 0.2564, 0.8223, 0.07638, 0.8395, 0.1351, 0.8474, 0.2564, 0.8223, 0.2169, 0.8112, 0.07638, 0.8395, 0.415, 0.8088, 0.2169, 0.8112, 0.2564, 0.8223, 0.415, 0.8088, 0.4037, 0.799, 0.2169, 0.8112, 0.5866, 0.8088, 0.4037, 0.799, 0.415, 0.8088, 0.5866, 0.8088, 0.5963, 0.799, 0.4037, 0.799, 0.7451, 0.8223, 0.5963, 0.799, 0.5866, 0.8088, 0.7451, 0.8223, 0.783, 0.8112, 0.5963, 0.799, 0.8664, 0.8474, 0.783, 0.8112, 0.7451, 0.8223, 0.8664, 0.8474, 0.9236, 0.8395, 0.783, 0.8112, 0.9321, 0.8801, 0.9236, 0.8395, 0.8664, 0.8474, 0.9321, 0.8801, 0.9841, 0.8771, 0.9236, 0.8395, 0.5866, 0.8088, 0.5, 0.8981, 0.8664, 0.8474, 0.7451, 0.8223, 0.5866, 0.8088, 0.8664, 0.8474, 0.5, 0.8981, 0.9321, 0.8801, 0.8664, 0.8474, 0.5, 0.8981, 0.9321, 0.9156, 0.9321, 0.8801, 0.8664, 0.9483, 0.9321, 0.9156, 0.5, 0.8981, 0.5, 0.8981, 0.7451, 0.9734, 0.8664, 0.9483, 0.5866, 0.9869, 0.7451, 0.9734, 0.5, 0.8981, 0.5, 0.8981, 0.415, 0.9869, 0.5866, 0.9869, 0.2564, 0.9734, 0.415, 0.9869, 0.5, 0.8981, 0.5, 0.8981, 0.1351, 0.9483, 0.2564, 0.9734, 0.06944, 0.9156, 0.1351, 0.9483, 0.5, 0.8981, 0.5, 0.8981, 0.06944, 0.8801, 0.06944, 0.9156, 0.1351, 0.8474, 0.06944, 0.8801, 0.5, 0.8981, 0.5, 0.8981, 0.2564, 0.8223, 0.1351, 0.8474, 0.415, 0.8088, 0.2564, 0.8223, 0.5, 0.8981, 0.5, 0.8981, 0.5866, 0.8088, 0.415, 0.8088])
me_unknown_l_mat_1.materials.append(mat_mat_1)
me_unknown_l_mat_1.use_remesh_preserve_volume = False
me_unknown_l_mat_1.use_remesh_preserve_attributes = False
me_unknown_l_mat_1.use_mirror_vertex_groups = False
me_unknown_l_mat_1.update()

# ---- objects
ob_lamp_002 = bpy.data.objects.new('Lamp.002', light_lamp)
ob_lamp_001 = bpy.data.objects.new('Lamp.001', light_lamp)
ob_camera_001 = bpy.data.objects.new('Camera.001', cam_camera_001)
ob_unknown_l_mat_0 = bpy.data.objects.new('unknown_l_mat_0', me_unknown_l_mat_0)
ob_unknown_l_mat_1 = bpy.data.objects.new('unknown_l_mat_1', me_unknown_l_mat_1)

# ---- transforms, parenting, visibility, modifiers, constraints
ob_lamp_002.location = (1.419, 2.129, 8.514)
ob_lamp_002.lock_rotations_4d = False
ob_lamp_002.empty_display_type = 'ARROWS'
ob_lamp_002.lineart.crease_threshold = 0.0
ob_lamp_001.location = (-1.419, 2.129, 8.514)
ob_lamp_001.lock_rotations_4d = False
ob_lamp_001.empty_display_type = 'ARROWS'
ob_lamp_001.lineart.crease_threshold = 0.0
ob_camera_001.location = (0.0, 2.129, 8.514)
ob_camera_001.lock_rotations_4d = False
ob_camera_001.empty_display_type = 'ARROWS'
ob_camera_001.lineart.crease_threshold = 0.0
ob_unknown_l_mat_0.location = (0.0, 0.0, 0.0)
ob_unknown_l_mat_0.lock_rotations_4d = False
ob_unknown_l_mat_0.empty_display_type = 'ARROWS'
ob_unknown_l_mat_0.lineart.crease_threshold = 0.0
ob_unknown_l_mat_1.location = (0.0, 0.0, 0.0)
ob_unknown_l_mat_1.lock_rotations_4d = False
ob_unknown_l_mat_1.empty_display_type = 'ARROWS'
ob_unknown_l_mat_1.lineart.crease_threshold = 0.0

# ---- collection membership
col_collection_1.objects.link(ob_lamp_002)
col_collection_1.objects.link(ob_lamp_001)
col_collection_1.objects.link(ob_camera_001)
col_collection_1.objects.link(ob_unknown_l_mat_0)
col_collection_1.objects.link(ob_unknown_l_mat_1)

# ---- scene / render settings (as saved in the file)
scene.camera = ob_camera_001
scene.frame_start = 1; scene.frame_end = 250; scene.frame_set(1)
scene.render.engine = 'BLENDER_EEVEE_NEXT'
scene.render.image_settings.file_format = 'TARGA'
scene.render.image_settings.color_mode = 'RGB'
scene.render.image_settings.compression = 90
scene.render.resolution_x = 320
scene.render.resolution_y = 256
scene.render.fps = 25
scene.render.dither_intensity = 0.0
scene.render.film_transparent = True
scene.render.use_compositing = False
scene.render.use_sequencer = False
scene.render.use_file_extension = False
scene.render.bake_margin = 2
scene.render.bake_bias = 0.0
scene.render.use_stamp_time = False
scene.render.use_stamp_date = False
scene.render.use_stamp_frame = False
scene.render.use_stamp_camera = False
scene.render.use_stamp_scene = False
scene.render.use_stamp_filename = False
scene.render.use_stamp_render_time = False
scene.render.stamp_font_size = 0
scene.render.stamp_foreground = (0.0, 0.0, 0.0, 0.0)
scene.render.stamp_background = (0.0, 0.0, 0.0, 0.0)
scene.cycles.use_denoising = False
scene.cycles.samples = 10
scene.cycles.sampling_pattern = 'TABULATED_SOBOL'
scene.cycles.light_sampling_threshold = 0.0
scene.cycles.use_adaptive_sampling = False
scene.cycles.use_light_tree = False
scene.cycles.blur_glossy = 0.0
scene.cycles.volume_bounces = 1
scene.cycles.pixel_filter_type = 'GAUSSIAN'
scene.cycles.sample_clamp_indirect = 0.0
scene.view_settings.view_transform = 'Raw'
bpy.context.view_layer.update()
